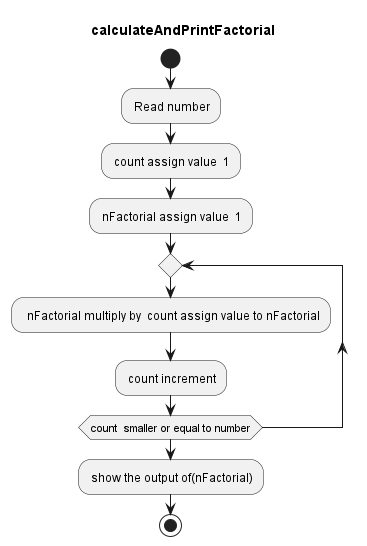

The diagram above was rendered by PlantUML. Its source (embedded in the PNG):
@startuml calculateAndPrintFactorial
title calculateAndPrintFactorial
start
: Read number;
: count assign value  1;
: nFactorial assign value  1; 
repeat
:  nFactorial multiply by  count assign value to nFactorial; 
: count increment;
repeat while (count  smaller or equal to number)
: show the output of(nFactorial);
stop
@enduml